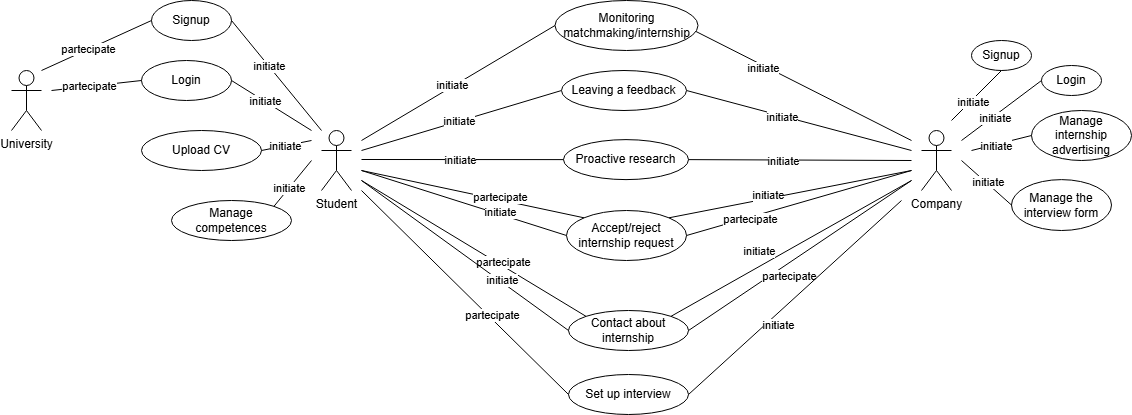

The diagram above was exported from draw.io. Its source (the exported page's mxGraphModel, read from the mxfile embedded in the PNG):
<mxGraphModel dx="1120" dy="426" grid="1" gridSize="10" guides="1" tooltips="1" connect="1" arrows="1" fold="1" page="1" pageScale="1" pageWidth="1169" pageHeight="827" math="0" shadow="0">
  <root>
    <mxCell id="0" />
    <mxCell id="1" parent="0" />
    <mxCell id="1xvjsJieeaZLlJVQD-kF-1" value="Student" style="shape=umlActor;verticalLabelPosition=bottom;verticalAlign=top;html=1;outlineConnect=0;" parent="1" vertex="1">
      <mxGeometry x="340" y="240" width="30" height="60" as="geometry" />
    </mxCell>
    <mxCell id="1xvjsJieeaZLlJVQD-kF-4" value="Company" style="shape=umlActor;verticalLabelPosition=bottom;verticalAlign=top;html=1;outlineConnect=0;" parent="1" vertex="1">
      <mxGeometry x="940" y="240" width="30" height="60" as="geometry" />
    </mxCell>
    <mxCell id="Ky95yjc-MYmy78OQv4MY-3" value="" style="endArrow=none;html=1;rounded=0;entryX=0.962;entryY=0.585;entryDx=0;entryDy=0;entryPerimeter=0;" parent="1" target="tX_CSMTXzB8ZFnl5Lzy6-24" edge="1">
      <mxGeometry width="50" height="50" relative="1" as="geometry">
        <mxPoint x="930" y="250" as="sourcePoint" />
        <mxPoint x="705" y="130" as="targetPoint" />
      </mxGeometry>
    </mxCell>
    <mxCell id="Ky95yjc-MYmy78OQv4MY-10" value="initiate" style="edgeLabel;html=1;align=center;verticalAlign=middle;resizable=0;points=[];" parent="Ky95yjc-MYmy78OQv4MY-3" connectable="0" vertex="1">
      <mxGeometry x="0.3461" y="2" relative="1" as="geometry">
        <mxPoint as="offset" />
      </mxGeometry>
    </mxCell>
    <mxCell id="Ky95yjc-MYmy78OQv4MY-5" value="" style="endArrow=none;html=1;rounded=0;entryX=0;entryY=0.5;entryDx=0;entryDy=0;" parent="1" target="tX_CSMTXzB8ZFnl5Lzy6-24" edge="1">
      <mxGeometry width="50" height="50" relative="1" as="geometry">
        <mxPoint x="380" y="250" as="sourcePoint" />
        <mxPoint x="585" y="130" as="targetPoint" />
      </mxGeometry>
    </mxCell>
    <mxCell id="Ky95yjc-MYmy78OQv4MY-9" value="&lt;div&gt;initiate&lt;/div&gt;" style="edgeLabel;html=1;align=center;verticalAlign=middle;resizable=0;points=[];" parent="Ky95yjc-MYmy78OQv4MY-5" connectable="0" vertex="1">
      <mxGeometry x="-0.0612" y="2" relative="1" as="geometry">
        <mxPoint as="offset" />
      </mxGeometry>
    </mxCell>
    <mxCell id="Ky95yjc-MYmy78OQv4MY-7" value="" style="endArrow=none;html=1;rounded=0;entryX=1;entryY=0.5;entryDx=0;entryDy=0;" parent="1" target="tX_CSMTXzB8ZFnl5Lzy6-23" edge="1">
      <mxGeometry width="50" height="50" relative="1" as="geometry">
        <mxPoint x="930" y="260" as="sourcePoint" />
        <mxPoint x="707.0000000000045" y="200" as="targetPoint" />
      </mxGeometry>
    </mxCell>
    <mxCell id="Ky95yjc-MYmy78OQv4MY-13" value="initiate" style="edgeLabel;html=1;align=center;verticalAlign=middle;resizable=0;points=[];" parent="Ky95yjc-MYmy78OQv4MY-7" connectable="0" vertex="1">
      <mxGeometry x="0.1477" y="1" relative="1" as="geometry">
        <mxPoint as="offset" />
      </mxGeometry>
    </mxCell>
    <mxCell id="Ky95yjc-MYmy78OQv4MY-8" value="" style="endArrow=none;html=1;rounded=0;entryX=0;entryY=0.5;entryDx=0;entryDy=0;" parent="1" target="tX_CSMTXzB8ZFnl5Lzy6-23" edge="1">
      <mxGeometry width="50" height="50" relative="1" as="geometry">
        <mxPoint x="380" y="260" as="sourcePoint" />
        <mxPoint x="581.9999999999957" y="200" as="targetPoint" />
      </mxGeometry>
    </mxCell>
    <mxCell id="Ky95yjc-MYmy78OQv4MY-12" value="initiate" style="edgeLabel;html=1;align=center;verticalAlign=middle;resizable=0;points=[];" parent="Ky95yjc-MYmy78OQv4MY-8" connectable="0" vertex="1">
      <mxGeometry x="-0.0224" relative="1" as="geometry">
        <mxPoint as="offset" />
      </mxGeometry>
    </mxCell>
    <mxCell id="1xvjsJieeaZLlJVQD-kF-15" value="&lt;font style=&quot;font-size: 12px;&quot;&gt;Contact about internship&lt;/font&gt;" style="ellipse;whiteSpace=wrap;html=1;" parent="1" vertex="1">
      <mxGeometry x="587" y="420" width="120" height="40" as="geometry" />
    </mxCell>
    <mxCell id="Ky95yjc-MYmy78OQv4MY-16" value="&lt;font style=&quot;font-size: 12px;&quot;&gt;Proactive research&lt;/font&gt;" style="ellipse;whiteSpace=wrap;html=1;" parent="1" vertex="1">
      <mxGeometry x="582" y="249.11" width="125" height="40" as="geometry" />
    </mxCell>
    <mxCell id="Ky95yjc-MYmy78OQv4MY-17" value="" style="endArrow=none;html=1;rounded=0;entryX=1;entryY=0.5;entryDx=0;entryDy=0;" parent="1" target="Ky95yjc-MYmy78OQv4MY-16" edge="1">
      <mxGeometry width="50" height="50" relative="1" as="geometry">
        <mxPoint x="930" y="270" as="sourcePoint" />
        <mxPoint x="705" y="279.11" as="targetPoint" />
      </mxGeometry>
    </mxCell>
    <mxCell id="Ky95yjc-MYmy78OQv4MY-18" value="initiate" style="edgeLabel;html=1;align=center;verticalAlign=middle;resizable=0;points=[];" parent="Ky95yjc-MYmy78OQv4MY-17" connectable="0" vertex="1">
      <mxGeometry x="0.1477" y="1" relative="1" as="geometry">
        <mxPoint as="offset" />
      </mxGeometry>
    </mxCell>
    <mxCell id="1xvjsJieeaZLlJVQD-kF-16" value="" style="endArrow=none;html=1;rounded=0;entryX=0;entryY=0;entryDx=0;entryDy=0;" parent="1" target="1xvjsJieeaZLlJVQD-kF-15" edge="1">
      <mxGeometry width="50" height="50" relative="1" as="geometry">
        <mxPoint x="380" y="290" as="sourcePoint" />
        <mxPoint x="660" y="380" as="targetPoint" />
      </mxGeometry>
    </mxCell>
    <mxCell id="1xvjsJieeaZLlJVQD-kF-17" value="partecipate" style="edgeLabel;html=1;align=center;verticalAlign=middle;resizable=0;points=[];" parent="1xvjsJieeaZLlJVQD-kF-16" connectable="0" vertex="1">
      <mxGeometry x="0.2388" y="3" relative="1" as="geometry">
        <mxPoint as="offset" />
      </mxGeometry>
    </mxCell>
    <mxCell id="1xvjsJieeaZLlJVQD-kF-18" value="" style="endArrow=none;html=1;rounded=0;entryX=1;entryY=0.5;entryDx=0;entryDy=0;" parent="1" target="1xvjsJieeaZLlJVQD-kF-15" edge="1">
      <mxGeometry width="50" height="50" relative="1" as="geometry">
        <mxPoint x="930" y="290" as="sourcePoint" />
        <mxPoint x="500" y="240" as="targetPoint" />
      </mxGeometry>
    </mxCell>
    <mxCell id="1xvjsJieeaZLlJVQD-kF-19" value="partecipate" style="edgeLabel;html=1;align=center;verticalAlign=middle;resizable=0;points=[];" parent="1xvjsJieeaZLlJVQD-kF-18" connectable="0" vertex="1">
      <mxGeometry x="0.2793" y="-1" relative="1" as="geometry">
        <mxPoint x="21" as="offset" />
      </mxGeometry>
    </mxCell>
    <mxCell id="1xvjsJieeaZLlJVQD-kF-20" value="" style="endArrow=none;html=1;rounded=0;entryX=0;entryY=0.5;entryDx=0;entryDy=0;" parent="1" target="1xvjsJieeaZLlJVQD-kF-15" edge="1">
      <mxGeometry width="50" height="50" relative="1" as="geometry">
        <mxPoint x="380" y="290" as="sourcePoint" />
        <mxPoint x="660" y="380" as="targetPoint" />
      </mxGeometry>
    </mxCell>
    <mxCell id="1xvjsJieeaZLlJVQD-kF-21" value="initiate" style="edgeLabel;html=1;align=center;verticalAlign=middle;resizable=0;points=[];" parent="1xvjsJieeaZLlJVQD-kF-20" connectable="0" vertex="1">
      <mxGeometry x="0.3444" y="2" relative="1" as="geometry">
        <mxPoint as="offset" />
      </mxGeometry>
    </mxCell>
    <mxCell id="1xvjsJieeaZLlJVQD-kF-22" value="" style="endArrow=none;html=1;rounded=0;exitX=1;exitY=0;exitDx=0;exitDy=0;" parent="1" source="1xvjsJieeaZLlJVQD-kF-15" edge="1">
      <mxGeometry width="50" height="50" relative="1" as="geometry">
        <mxPoint x="610" y="430" as="sourcePoint" />
        <mxPoint x="930" y="290" as="targetPoint" />
      </mxGeometry>
    </mxCell>
    <mxCell id="1xvjsJieeaZLlJVQD-kF-23" value="initiate" style="edgeLabel;html=1;align=center;verticalAlign=middle;resizable=0;points=[];" parent="1xvjsJieeaZLlJVQD-kF-22" connectable="0" vertex="1">
      <mxGeometry x="-0.3524" y="-1" relative="1" as="geometry">
        <mxPoint x="10" y="-22" as="offset" />
      </mxGeometry>
    </mxCell>
    <mxCell id="1xvjsJieeaZLlJVQD-kF-24" value="&lt;font style=&quot;font-size: 12px;&quot;&gt;Accept/reject internship request&lt;/font&gt;" style="ellipse;whiteSpace=wrap;html=1;" parent="1" vertex="1">
      <mxGeometry x="585" y="320" width="120" height="50" as="geometry" />
    </mxCell>
    <mxCell id="1xvjsJieeaZLlJVQD-kF-25" value="" style="endArrow=none;html=1;rounded=0;entryX=0;entryY=0;entryDx=0;entryDy=0;" parent="1" target="1xvjsJieeaZLlJVQD-kF-24" edge="1">
      <mxGeometry width="50" height="50" relative="1" as="geometry">
        <mxPoint x="380" y="280" as="sourcePoint" />
        <mxPoint x="660" y="480" as="targetPoint" />
      </mxGeometry>
    </mxCell>
    <mxCell id="1xvjsJieeaZLlJVQD-kF-26" value="partecipate" style="edgeLabel;html=1;align=center;verticalAlign=middle;resizable=0;points=[];" parent="1xvjsJieeaZLlJVQD-kF-25" connectable="0" vertex="1">
      <mxGeometry x="0.2388" y="3" relative="1" as="geometry">
        <mxPoint as="offset" />
      </mxGeometry>
    </mxCell>
    <mxCell id="Ky95yjc-MYmy78OQv4MY-19" value="" style="endArrow=none;html=1;rounded=0;entryX=0;entryY=0.5;entryDx=0;entryDy=0;" parent="1" target="Ky95yjc-MYmy78OQv4MY-16" edge="1">
      <mxGeometry width="50" height="50" relative="1" as="geometry">
        <mxPoint x="380" y="269" as="sourcePoint" />
        <mxPoint x="570" y="279.11" as="targetPoint" />
      </mxGeometry>
    </mxCell>
    <mxCell id="Ky95yjc-MYmy78OQv4MY-20" value="initiate" style="edgeLabel;html=1;align=center;verticalAlign=middle;resizable=0;points=[];" parent="Ky95yjc-MYmy78OQv4MY-19" connectable="0" vertex="1">
      <mxGeometry x="-0.0224" relative="1" as="geometry">
        <mxPoint as="offset" />
      </mxGeometry>
    </mxCell>
    <mxCell id="1xvjsJieeaZLlJVQD-kF-27" value="" style="endArrow=none;html=1;rounded=0;entryX=1;entryY=0.5;entryDx=0;entryDy=0;" parent="1" target="1xvjsJieeaZLlJVQD-kF-24" edge="1">
      <mxGeometry width="50" height="50" relative="1" as="geometry">
        <mxPoint x="930" y="280" as="sourcePoint" />
        <mxPoint x="500" y="340" as="targetPoint" />
      </mxGeometry>
    </mxCell>
    <mxCell id="1xvjsJieeaZLlJVQD-kF-28" value="partecipate" style="edgeLabel;html=1;align=center;verticalAlign=middle;resizable=0;points=[];" parent="1xvjsJieeaZLlJVQD-kF-27" connectable="0" vertex="1">
      <mxGeometry x="0.2793" y="-1" relative="1" as="geometry">
        <mxPoint x="-17" y="8" as="offset" />
      </mxGeometry>
    </mxCell>
    <mxCell id="Ky95yjc-MYmy78OQv4MY-21" value="&lt;font style=&quot;font-size: 12px;&quot;&gt;Manage internship advertising&lt;/font&gt;" style="ellipse;whiteSpace=wrap;html=1;" parent="1" vertex="1">
      <mxGeometry x="1050" y="220" width="100" height="50" as="geometry" />
    </mxCell>
    <mxCell id="1xvjsJieeaZLlJVQD-kF-29" value="" style="endArrow=none;html=1;rounded=0;entryX=0;entryY=0.5;entryDx=0;entryDy=0;" parent="1" target="1xvjsJieeaZLlJVQD-kF-24" edge="1">
      <mxGeometry width="50" height="50" relative="1" as="geometry">
        <mxPoint x="380" y="280" as="sourcePoint" />
        <mxPoint x="660" y="480" as="targetPoint" />
      </mxGeometry>
    </mxCell>
    <mxCell id="1xvjsJieeaZLlJVQD-kF-30" value="initiate" style="edgeLabel;html=1;align=center;verticalAlign=middle;resizable=0;points=[];" parent="1xvjsJieeaZLlJVQD-kF-29" connectable="0" vertex="1">
      <mxGeometry x="0.3444" y="2" relative="1" as="geometry">
        <mxPoint as="offset" />
      </mxGeometry>
    </mxCell>
    <mxCell id="1xvjsJieeaZLlJVQD-kF-31" value="" style="endArrow=none;html=1;rounded=0;exitX=1;exitY=0;exitDx=0;exitDy=0;" parent="1" source="1xvjsJieeaZLlJVQD-kF-24" edge="1">
      <mxGeometry width="50" height="50" relative="1" as="geometry">
        <mxPoint x="610" y="530" as="sourcePoint" />
        <mxPoint x="930" y="280" as="targetPoint" />
      </mxGeometry>
    </mxCell>
    <mxCell id="1xvjsJieeaZLlJVQD-kF-32" value="initiate" style="edgeLabel;html=1;align=center;verticalAlign=middle;resizable=0;points=[];" parent="1xvjsJieeaZLlJVQD-kF-31" connectable="0" vertex="1">
      <mxGeometry x="-0.3524" y="-1" relative="1" as="geometry">
        <mxPoint x="20" y="-8" as="offset" />
      </mxGeometry>
    </mxCell>
    <mxCell id="cf_hIdivKZcUc_xMHG22-1" value="Upload CV" style="ellipse;whiteSpace=wrap;html=1;" parent="1" vertex="1">
      <mxGeometry x="160" y="240" width="120" height="40" as="geometry" />
    </mxCell>
    <mxCell id="cf_hIdivKZcUc_xMHG22-2" value="Manage competences" style="ellipse;whiteSpace=wrap;html=1;" parent="1" vertex="1">
      <mxGeometry x="190" y="310" width="120" height="40" as="geometry" />
    </mxCell>
    <mxCell id="cf_hIdivKZcUc_xMHG22-3" value="" style="endArrow=none;html=1;rounded=0;entryX=1;entryY=0.5;entryDx=0;entryDy=0;" parent="1" target="cf_hIdivKZcUc_xMHG22-1" edge="1">
      <mxGeometry width="50" height="50" relative="1" as="geometry">
        <mxPoint x="330" y="250" as="sourcePoint" />
        <mxPoint x="680" y="290" as="targetPoint" />
      </mxGeometry>
    </mxCell>
    <mxCell id="cf_hIdivKZcUc_xMHG22-5" value="initiate" style="edgeLabel;html=1;align=center;verticalAlign=middle;resizable=0;points=[];" parent="cf_hIdivKZcUc_xMHG22-3" connectable="0" vertex="1">
      <mxGeometry x="0.0678" relative="1" as="geometry">
        <mxPoint as="offset" />
      </mxGeometry>
    </mxCell>
    <mxCell id="cf_hIdivKZcUc_xMHG22-4" value="" style="endArrow=none;html=1;rounded=0;entryX=1;entryY=0;entryDx=0;entryDy=0;" parent="1" target="cf_hIdivKZcUc_xMHG22-2" edge="1">
      <mxGeometry width="50" height="50" relative="1" as="geometry">
        <mxPoint x="330" y="270" as="sourcePoint" />
        <mxPoint x="260" y="250" as="targetPoint" />
      </mxGeometry>
    </mxCell>
    <mxCell id="cf_hIdivKZcUc_xMHG22-6" value="initiate" style="edgeLabel;html=1;align=center;verticalAlign=middle;resizable=0;points=[];" parent="cf_hIdivKZcUc_xMHG22-4" connectable="0" vertex="1">
      <mxGeometry x="0.1659" relative="1" as="geometry">
        <mxPoint as="offset" />
      </mxGeometry>
    </mxCell>
    <mxCell id="cf_hIdivKZcUc_xMHG22-7" value="Set up interview" style="ellipse;whiteSpace=wrap;html=1;" parent="1" vertex="1">
      <mxGeometry x="587" y="484" width="120" height="40" as="geometry" />
    </mxCell>
    <mxCell id="cf_hIdivKZcUc_xMHG22-14" value="&lt;font style=&quot;font-size: 12px;&quot;&gt;Manage the interview form&lt;/font&gt;" style="ellipse;whiteSpace=wrap;html=1;" parent="1" vertex="1">
      <mxGeometry x="1030" y="289.11" width="100" height="50.89" as="geometry" />
    </mxCell>
    <mxCell id="cf_hIdivKZcUc_xMHG22-15" value="" style="endArrow=none;html=1;rounded=0;entryX=0;entryY=0.5;entryDx=0;entryDy=0;" parent="1" target="cf_hIdivKZcUc_xMHG22-14" edge="1">
      <mxGeometry width="50" height="50" relative="1" as="geometry">
        <mxPoint x="980" y="270" as="sourcePoint" />
        <mxPoint x="1030" y="220" as="targetPoint" />
      </mxGeometry>
    </mxCell>
    <mxCell id="tX_CSMTXzB8ZFnl5Lzy6-14" value="initiate" style="edgeLabel;html=1;align=center;verticalAlign=middle;resizable=0;points=[];" parent="cf_hIdivKZcUc_xMHG22-15" connectable="0" vertex="1">
      <mxGeometry x="0.0142" y="2" relative="1" as="geometry">
        <mxPoint as="offset" />
      </mxGeometry>
    </mxCell>
    <mxCell id="cf_hIdivKZcUc_xMHG22-16" value="&lt;font style=&quot;font-size: 12px;&quot;&gt;Login&lt;/font&gt;" style="ellipse;whiteSpace=wrap;html=1;" parent="1" vertex="1">
      <mxGeometry x="1060" y="175" width="60" height="30" as="geometry" />
    </mxCell>
    <mxCell id="cf_hIdivKZcUc_xMHG22-17" value="" style="endArrow=none;html=1;rounded=0;entryX=0;entryY=0.5;entryDx=0;entryDy=0;" parent="1" target="cf_hIdivKZcUc_xMHG22-16" edge="1">
      <mxGeometry width="50" height="50" relative="1" as="geometry">
        <mxPoint x="980" y="250" as="sourcePoint" />
        <mxPoint x="1040" y="289.11" as="targetPoint" />
      </mxGeometry>
    </mxCell>
    <mxCell id="tX_CSMTXzB8ZFnl5Lzy6-15" value="initiate" style="edgeLabel;html=1;align=center;verticalAlign=middle;resizable=0;points=[];" parent="cf_hIdivKZcUc_xMHG22-17" connectable="0" vertex="1">
      <mxGeometry x="-0.1967" y="-2" relative="1" as="geometry">
        <mxPoint as="offset" />
      </mxGeometry>
    </mxCell>
    <mxCell id="tX_CSMTXzB8ZFnl5Lzy6-1" value="Signup" style="ellipse;whiteSpace=wrap;html=1;" parent="1" vertex="1">
      <mxGeometry x="170" y="110" width="80" height="40" as="geometry" />
    </mxCell>
    <mxCell id="tX_CSMTXzB8ZFnl5Lzy6-3" value="" style="endArrow=none;html=1;rounded=0;entryX=1;entryY=0.5;entryDx=0;entryDy=0;" parent="1" target="tX_CSMTXzB8ZFnl5Lzy6-1" edge="1">
      <mxGeometry width="50" height="50" relative="1" as="geometry">
        <mxPoint x="340" y="240" as="sourcePoint" />
        <mxPoint x="310" y="320" as="targetPoint" />
      </mxGeometry>
    </mxCell>
    <mxCell id="tX_CSMTXzB8ZFnl5Lzy6-4" value="initiate" style="edgeLabel;html=1;align=center;verticalAlign=middle;resizable=0;points=[];" parent="tX_CSMTXzB8ZFnl5Lzy6-3" connectable="0" vertex="1">
      <mxGeometry x="0.1659" relative="1" as="geometry">
        <mxPoint as="offset" />
      </mxGeometry>
    </mxCell>
    <mxCell id="tX_CSMTXzB8ZFnl5Lzy6-5" value="" style="endArrow=none;html=1;rounded=0;exitX=0;exitY=0.5;exitDx=0;exitDy=0;" parent="1" source="tX_CSMTXzB8ZFnl5Lzy6-1" edge="1">
      <mxGeometry width="50" height="50" relative="1" as="geometry">
        <mxPoint x="150" y="160" as="sourcePoint" />
        <mxPoint x="60" y="180" as="targetPoint" />
      </mxGeometry>
    </mxCell>
    <mxCell id="tX_CSMTXzB8ZFnl5Lzy6-6" value="partecipate" style="edgeLabel;html=1;align=center;verticalAlign=middle;resizable=0;points=[];" parent="tX_CSMTXzB8ZFnl5Lzy6-5" connectable="0" vertex="1">
      <mxGeometry x="0.1659" relative="1" as="geometry">
        <mxPoint as="offset" />
      </mxGeometry>
    </mxCell>
    <mxCell id="tX_CSMTXzB8ZFnl5Lzy6-7" value="University" style="shape=umlActor;verticalLabelPosition=bottom;verticalAlign=top;html=1;outlineConnect=0;" parent="1" vertex="1">
      <mxGeometry x="30" y="180" width="30" height="60" as="geometry" />
    </mxCell>
    <mxCell id="tX_CSMTXzB8ZFnl5Lzy6-9" value="Login" style="ellipse;whiteSpace=wrap;html=1;" parent="1" vertex="1">
      <mxGeometry x="160" y="170" width="90" height="40" as="geometry" />
    </mxCell>
    <mxCell id="tX_CSMTXzB8ZFnl5Lzy6-10" value="" style="endArrow=none;html=1;rounded=0;entryX=1;entryY=0.5;entryDx=0;entryDy=0;" parent="1" target="tX_CSMTXzB8ZFnl5Lzy6-9" edge="1">
      <mxGeometry width="50" height="50" relative="1" as="geometry">
        <mxPoint x="330" y="240" as="sourcePoint" />
        <mxPoint x="260" y="140" as="targetPoint" />
      </mxGeometry>
    </mxCell>
    <mxCell id="tX_CSMTXzB8ZFnl5Lzy6-11" value="initiate" style="edgeLabel;html=1;align=center;verticalAlign=middle;resizable=0;points=[];" parent="tX_CSMTXzB8ZFnl5Lzy6-10" connectable="0" vertex="1">
      <mxGeometry x="0.1659" relative="1" as="geometry">
        <mxPoint as="offset" />
      </mxGeometry>
    </mxCell>
    <mxCell id="tX_CSMTXzB8ZFnl5Lzy6-12" value="" style="endArrow=none;html=1;rounded=0;exitX=0;exitY=0.5;exitDx=0;exitDy=0;" parent="1" source="tX_CSMTXzB8ZFnl5Lzy6-9" edge="1">
      <mxGeometry width="50" height="50" relative="1" as="geometry">
        <mxPoint x="140" y="140" as="sourcePoint" />
        <mxPoint x="70" y="200" as="targetPoint" />
      </mxGeometry>
    </mxCell>
    <mxCell id="tX_CSMTXzB8ZFnl5Lzy6-13" value="partecipate" style="edgeLabel;html=1;align=center;verticalAlign=middle;resizable=0;points=[];" parent="tX_CSMTXzB8ZFnl5Lzy6-12" connectable="0" vertex="1">
      <mxGeometry x="0.1659" relative="1" as="geometry">
        <mxPoint as="offset" />
      </mxGeometry>
    </mxCell>
    <mxCell id="tX_CSMTXzB8ZFnl5Lzy6-17" value="&lt;font style=&quot;font-size: 12px;&quot;&gt;Signup&lt;/font&gt;" style="ellipse;whiteSpace=wrap;html=1;" parent="1" vertex="1">
      <mxGeometry x="990" y="150" width="60" height="30" as="geometry" />
    </mxCell>
    <mxCell id="tX_CSMTXzB8ZFnl5Lzy6-18" value="" style="endArrow=none;html=1;rounded=0;entryX=0.5;entryY=1;entryDx=0;entryDy=0;" parent="1" target="tX_CSMTXzB8ZFnl5Lzy6-17" edge="1">
      <mxGeometry width="50" height="50" relative="1" as="geometry">
        <mxPoint x="970" y="230" as="sourcePoint" />
        <mxPoint x="960" y="249.11" as="targetPoint" />
      </mxGeometry>
    </mxCell>
    <mxCell id="tX_CSMTXzB8ZFnl5Lzy6-19" value="initiate" style="edgeLabel;html=1;align=center;verticalAlign=middle;resizable=0;points=[];" parent="tX_CSMTXzB8ZFnl5Lzy6-18" connectable="0" vertex="1">
      <mxGeometry x="-0.1967" y="-2" relative="1" as="geometry">
        <mxPoint as="offset" />
      </mxGeometry>
    </mxCell>
    <mxCell id="tX_CSMTXzB8ZFnl5Lzy6-20" value="" style="endArrow=none;html=1;rounded=0;entryX=0;entryY=0.5;entryDx=0;entryDy=0;" parent="1" target="Ky95yjc-MYmy78OQv4MY-21" edge="1">
      <mxGeometry width="50" height="50" relative="1" as="geometry">
        <mxPoint x="990" y="260" as="sourcePoint" />
        <mxPoint x="1070" y="200" as="targetPoint" />
      </mxGeometry>
    </mxCell>
    <mxCell id="tX_CSMTXzB8ZFnl5Lzy6-21" value="initiate" style="edgeLabel;html=1;align=center;verticalAlign=middle;resizable=0;points=[];" parent="tX_CSMTXzB8ZFnl5Lzy6-20" connectable="0" vertex="1">
      <mxGeometry x="-0.1967" y="-2" relative="1" as="geometry">
        <mxPoint as="offset" />
      </mxGeometry>
    </mxCell>
    <mxCell id="tX_CSMTXzB8ZFnl5Lzy6-23" value="&lt;font style=&quot;font-size: 12px;&quot;&gt;Leaving a feedback&lt;/font&gt;" style="ellipse;whiteSpace=wrap;html=1;" parent="1" vertex="1">
      <mxGeometry x="580" y="180" width="125" height="40" as="geometry" />
    </mxCell>
    <mxCell id="tX_CSMTXzB8ZFnl5Lzy6-24" value="&lt;font style=&quot;font-size: 12px;&quot;&gt;Monitoring matchmaking/internship&lt;/font&gt;" style="ellipse;whiteSpace=wrap;html=1;" parent="1" vertex="1">
      <mxGeometry x="573.5" y="110" width="143" height="50" as="geometry" />
    </mxCell>
    <mxCell id="tX_CSMTXzB8ZFnl5Lzy6-25" value="" style="endArrow=none;html=1;rounded=0;exitX=1;exitY=0.5;exitDx=0;exitDy=0;" parent="1" source="cf_hIdivKZcUc_xMHG22-7" edge="1">
      <mxGeometry width="50" height="50" relative="1" as="geometry">
        <mxPoint x="760" y="531" as="sourcePoint" />
        <mxPoint x="920" y="310" as="targetPoint" />
      </mxGeometry>
    </mxCell>
    <mxCell id="tX_CSMTXzB8ZFnl5Lzy6-26" value="initiate" style="edgeLabel;html=1;align=center;verticalAlign=middle;resizable=0;points=[];" parent="tX_CSMTXzB8ZFnl5Lzy6-25" connectable="0" vertex="1">
      <mxGeometry x="-0.3524" y="-1" relative="1" as="geometry">
        <mxPoint x="20" y="-8" as="offset" />
      </mxGeometry>
    </mxCell>
    <mxCell id="tX_CSMTXzB8ZFnl5Lzy6-27" value="" style="endArrow=none;html=1;rounded=0;entryX=0;entryY=0.5;entryDx=0;entryDy=0;" parent="1" target="cf_hIdivKZcUc_xMHG22-7" edge="1">
      <mxGeometry width="50" height="50" relative="1" as="geometry">
        <mxPoint x="380" y="300" as="sourcePoint" />
        <mxPoint x="565" y="484" as="targetPoint" />
      </mxGeometry>
    </mxCell>
    <mxCell id="tX_CSMTXzB8ZFnl5Lzy6-28" value="partecipate" style="edgeLabel;html=1;align=center;verticalAlign=middle;resizable=0;points=[];" parent="tX_CSMTXzB8ZFnl5Lzy6-27" connectable="0" vertex="1">
      <mxGeometry x="0.2388" y="3" relative="1" as="geometry">
        <mxPoint as="offset" />
      </mxGeometry>
    </mxCell>
  </root>
</mxGraphModel>